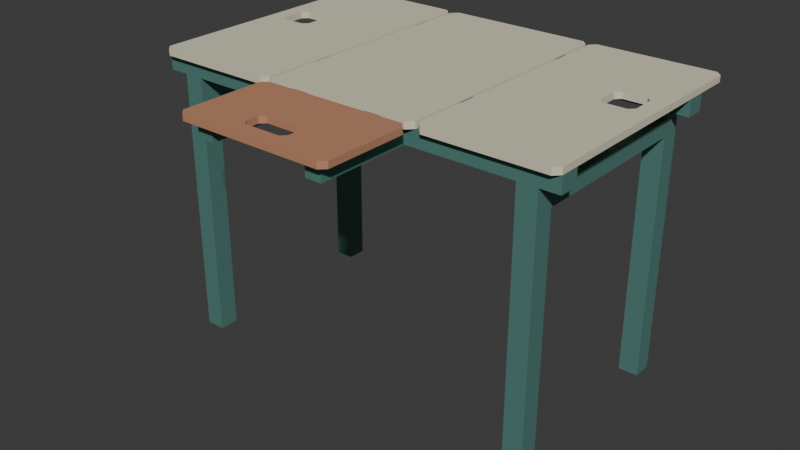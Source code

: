 # Source: source.blend  (saved by Blender 4.3.34; exported with 4.5.12 LTS)
import bpy
from mathutils import Matrix  # noqa: F401  (used for matrix-valued properties, if any)

bpy.ops.wm.read_factory_settings(use_empty=True)
scene = bpy.context.scene
scene.name = 'Scene'

# ---- collections
col_collection = bpy.data.collections.new('Collection'); scene.collection.children.link(col_collection)

# ---- materials (node trees are filled in below, after node groups)
mat_frame_mutedsage = bpy.data.materials.new('Frame_MutedSage')
mat_frame_mutedsage.diffuse_color = (0.1, 0.25, 0.22, 1.0)
mat_panels_warmivory = bpy.data.materials.new('Panels_WarmIvory')
mat_panels_warmivory.diffuse_color = (0.72, 0.68, 0.51, 1.0)
mat_webs_deepslate = bpy.data.materials.new('Webs_DeepSlate')
mat_webs_deepslate.diffuse_color = (0.035, 0.065, 0.07, 1.0)
mat_frontflap_clay = bpy.data.materials.new('FrontFlap_Clay')
mat_frontflap_clay.diffuse_color = (0.52, 0.245, 0.14, 1.0)

# ---- material node trees
mat_frame_mutedsage.use_nodes = True; mat_frame_mutedsage.node_tree.nodes.clear()
_N = mat_frame_mutedsage.node_tree.nodes; _L = mat_frame_mutedsage.node_tree.links
n0 = _N.new('ShaderNodeBsdfPrincipled'); n0.name = 'Principled BSDF'; n0.location = (10, 300)
n0.inputs[0].default_value = (0.1, 0.25, 0.22, 1.0)
n0.inputs[1].default_value = 0.22
n0.inputs[2].default_value = 0.62
n1 = _N.new('ShaderNodeOutputMaterial'); n1.name = 'Material Output'; n1.location = (300, 300)
_L.new(n0.outputs[0], n1.inputs[0])
n1.is_active_output = True
mat_panels_warmivory.use_nodes = True; mat_panels_warmivory.node_tree.nodes.clear()
_N = mat_panels_warmivory.node_tree.nodes; _L = mat_panels_warmivory.node_tree.links
n0 = _N.new('ShaderNodeBsdfPrincipled'); n0.name = 'Principled BSDF'; n0.location = (10, 300)
n0.inputs[0].default_value = (0.72, 0.68, 0.51, 1.0)
n0.inputs[2].default_value = 0.68
n1 = _N.new('ShaderNodeOutputMaterial'); n1.name = 'Material Output'; n1.location = (300, 300)
_L.new(n0.outputs[0], n1.inputs[0])
n1.is_active_output = True
mat_webs_deepslate.use_nodes = True; mat_webs_deepslate.node_tree.nodes.clear()
_N = mat_webs_deepslate.node_tree.nodes; _L = mat_webs_deepslate.node_tree.links
n0 = _N.new('ShaderNodeBsdfPrincipled'); n0.name = 'Principled BSDF'; n0.location = (10, 300)
n0.inputs[0].default_value = (0.035, 0.065, 0.07, 1.0)
n0.inputs[2].default_value = 0.7
n1 = _N.new('ShaderNodeOutputMaterial'); n1.name = 'Material Output'; n1.location = (300, 300)
_L.new(n0.outputs[0], n1.inputs[0])
n1.is_active_output = True
mat_frontflap_clay.use_nodes = True; mat_frontflap_clay.node_tree.nodes.clear()
_N = mat_frontflap_clay.node_tree.nodes; _L = mat_frontflap_clay.node_tree.links
n0 = _N.new('ShaderNodeBsdfPrincipled'); n0.name = 'Principled BSDF'; n0.location = (10, 300)
n0.inputs[0].default_value = (0.52, 0.245, 0.14, 1.0)
n0.inputs[2].default_value = 0.68
n1 = _N.new('ShaderNodeOutputMaterial'); n1.name = 'Material Output'; n1.location = (300, 300)
_L.new(n0.outputs[0], n1.inputs[0])
n1.is_active_output = True

# ---- world
world_world = bpy.data.worlds.new('World'); scene.world = world_world
world_world.use_nodes = True; world_world.node_tree.nodes.clear()
_N = world_world.node_tree.nodes; _L = world_world.node_tree.links
n0 = _N.new('ShaderNodeOutputWorld'); n0.name = 'World Output'; n0.location = (300, 300)
n1 = _N.new('ShaderNodeBackground'); n1.name = 'Background'; n1.location = (10, 300)
n1.inputs[0].default_value = (0.05088, 0.05088, 0.05088, 1.0)
_L.new(n1.outputs[0], n0.inputs[0])
n0.is_active_output = True
world_world.color = (0.05088, 0.05088, 0.05088)
world_world.sun_shadow_jitter_overblur = 0.0

# ---- meshes
me_centralfoldingboard = bpy.data.meshes.new('CentralFoldingBoard')
me_centralfoldingboard.from_pydata([(-0.24, -0.232, 0.87), (-0.222, -0.25, 0.87), (0.222, -0.25, 0.87), (0.24, -0.232, 0.87), (0.24, 0.532, 0.87), (0.222, 0.55, 0.87), (-0.222, 0.55, 0.87), (-0.24, 0.532, 0.87), (-0.24, -0.232, 0.89), (-0.222, -0.25, 0.89), (0.222, -0.25, 0.89), (0.24, -0.232, 0.89), (0.24, 0.532, 0.89), (0.222, 0.55, 0.89), (-0.222, 0.55, 0.89), (-0.24, 0.532, 0.89)], [], [(2, 1, 0), (3, 2, 0), (4, 3, 0), (5, 4, 0), (6, 5, 0), (0, 7, 6), (8, 9, 10), (8, 10, 11), (8, 11, 12), (8, 12, 13), (8, 13, 14), (14, 15, 8), (1, 2, 10), (1, 10, 9), (2, 3, 11), (2, 11, 10), (3, 4, 12), (3, 12, 11), (4, 5, 13), (4, 13, 12), (5, 6, 14), (5, 14, 13), (6, 7, 15), (6, 15, 14), (7, 0, 8), (7, 8, 15), (0, 1, 9), (0, 9, 8)])
me_centralfoldingboard.polygons.foreach_set('material_index', [1, 1, 1, 1, 1, 1, 1, 1, 1, 1, 1, 1, 1, 1, 1, 1, 1, 1, 1, 1, 1, 1, 1, 1, 1, 1, 1, 1])
me_centralfoldingboard.materials.append(mat_frame_mutedsage)
me_centralfoldingboard.materials.append(mat_panels_warmivory)
me_centralfoldingboard.materials.append(mat_webs_deepslate)
me_centralfoldingboard.materials.append(mat_frontflap_clay)
me_centralfoldingboard.update()
me_leftslottedfoldingwing = bpy.data.meshes.new('LeftSlottedFoldingWing')
me_leftslottedfoldingwing.from_pydata([(-0.632, -0.25, 0.87), (-0.268, -0.25, 0.87), (-0.268, -0.25, 0.89), (-0.632, -0.25, 0.89), (-0.25, -0.232, 0.87), (-0.25, -0.232, 0.89), (-0.25, 0.532, 0.87), (-0.25, 0.532, 0.89), (-0.268, 0.55, 0.87), (-0.268, 0.55, 0.89), (-0.632, 0.55, 0.87), (-0.632, 0.55, 0.89), (-0.65, 0.532, 0.87), (-0.65, 0.532, 0.89), (-0.65, -0.232, 0.87), (-0.65, -0.232, 0.89), (-0.515, 0.16, 0.89), (-0.585, 0.16, 0.89), (-0.5, 0.175, 0.89), (-0.5, 0.245, 0.89), (-0.515, 0.26, 0.89), (-0.585, 0.26, 0.89), (-0.6, 0.245, 0.89), (-0.6, 0.175, 0.89), (-0.515, 0.16, 0.87), (-0.585, 0.16, 0.87), (-0.5, 0.175, 0.87), (-0.5, 0.245, 0.87), (-0.515, 0.26, 0.87), (-0.585, 0.26, 0.87), (-0.6, 0.245, 0.87), (-0.6, 0.175, 0.87)], [], [(0, 1, 2), (0, 2, 3), (1, 4, 5), (1, 5, 2), (4, 6, 7), (4, 7, 5), (6, 8, 9), (6, 9, 7), (8, 10, 11), (8, 11, 9), (10, 12, 13), (10, 13, 11), (12, 14, 15), (12, 15, 13), (14, 0, 3), (14, 3, 15), (3, 2, 16), (3, 16, 17), (2, 5, 18), (2, 18, 16), (5, 7, 19), (5, 19, 18), (7, 9, 20), (7, 20, 19), (9, 11, 21), (9, 21, 20), (11, 13, 22), (11, 22, 21), (13, 15, 23), (13, 23, 22), (15, 3, 17), (15, 17, 23), (17, 16, 24), (17, 24, 25), (16, 18, 26), (16, 26, 24), (18, 19, 27), (18, 27, 26), (19, 20, 28), (19, 28, 27), (20, 21, 29), (20, 29, 28), (21, 22, 30), (21, 30, 29), (22, 23, 31), (22, 31, 30), (23, 17, 25), (23, 25, 31), (25, 24, 1), (25, 1, 0), (24, 26, 4), (24, 4, 1), (26, 27, 6), (26, 6, 4), (27, 28, 8), (27, 8, 6), (28, 29, 10), (28, 10, 8), (29, 30, 12), (29, 12, 10), (30, 31, 14), (30, 14, 12), (31, 25, 0), (31, 0, 14)])
me_leftslottedfoldingwing.polygons.foreach_set('material_index', [1, 1, 1, 1, 1, 1, 1, 1, 1, 1, 1, 1, 1, 1, 1, 1, 1, 1, 1, 1, 1, 1, 1, 1, 1, 1, 1, 1, 1, 1, 1, 1, 1, 1, 1, 1, 1, 1, 1, 1, 1, 1, 1, 1, 1, 1, 1, 1, 1, 1, 1, 1, 1, 1, 1, 1, 1, 1, 1, 1, 1, 1, 1, 1])
me_leftslottedfoldingwing.materials.append(mat_frame_mutedsage)
me_leftslottedfoldingwing.materials.append(mat_panels_warmivory)
me_leftslottedfoldingwing.materials.append(mat_webs_deepslate)
me_leftslottedfoldingwing.materials.append(mat_frontflap_clay)
me_leftslottedfoldingwing.update()
me_rightslottedfoldingwing = bpy.data.meshes.new('RightSlottedFoldingWing')
me_rightslottedfoldingwing.from_pydata([(0.268, -0.25, 0.87), (0.632, -0.25, 0.87), (0.632, -0.25, 0.89), (0.268, -0.25, 0.89), (0.65, -0.232, 0.87), (0.65, -0.232, 0.89), (0.65, 0.532, 0.87), (0.65, 0.532, 0.89), (0.632, 0.55, 0.87), (0.632, 0.55, 0.89), (0.268, 0.55, 0.87), (0.268, 0.55, 0.89), (0.25, 0.532, 0.87), (0.25, 0.532, 0.89), (0.25, -0.232, 0.87), (0.25, -0.232, 0.89), (0.585, 0.16, 0.89), (0.515, 0.16, 0.89), (0.6, 0.175, 0.89), (0.6, 0.245, 0.89), (0.585, 0.26, 0.89), (0.515, 0.26, 0.89), (0.5, 0.245, 0.89), (0.5, 0.175, 0.89), (0.585, 0.16, 0.87), (0.515, 0.16, 0.87), (0.6, 0.175, 0.87), (0.6, 0.245, 0.87), (0.585, 0.26, 0.87), (0.515, 0.26, 0.87), (0.5, 0.245, 0.87), (0.5, 0.175, 0.87)], [], [(0, 1, 2), (0, 2, 3), (1, 4, 5), (1, 5, 2), (4, 6, 7), (4, 7, 5), (6, 8, 9), (6, 9, 7), (8, 10, 11), (8, 11, 9), (10, 12, 13), (10, 13, 11), (12, 14, 15), (12, 15, 13), (14, 0, 3), (14, 3, 15), (3, 2, 16), (3, 16, 17), (2, 5, 18), (2, 18, 16), (5, 7, 19), (5, 19, 18), (7, 9, 20), (7, 20, 19), (9, 11, 21), (9, 21, 20), (11, 13, 22), (11, 22, 21), (13, 15, 23), (13, 23, 22), (15, 3, 17), (15, 17, 23), (17, 16, 24), (17, 24, 25), (16, 18, 26), (16, 26, 24), (18, 19, 27), (18, 27, 26), (19, 20, 28), (19, 28, 27), (20, 21, 29), (20, 29, 28), (21, 22, 30), (21, 30, 29), (22, 23, 31), (22, 31, 30), (23, 17, 25), (23, 25, 31), (25, 24, 1), (25, 1, 0), (24, 26, 4), (24, 4, 1), (26, 27, 6), (26, 6, 4), (27, 28, 8), (27, 8, 6), (28, 29, 10), (28, 10, 8), (29, 30, 12), (29, 12, 10), (30, 31, 14), (30, 14, 12), (31, 25, 0), (31, 0, 14)])
me_rightslottedfoldingwing.polygons.foreach_set('material_index', [1, 1, 1, 1, 1, 1, 1, 1, 1, 1, 1, 1, 1, 1, 1, 1, 1, 1, 1, 1, 1, 1, 1, 1, 1, 1, 1, 1, 1, 1, 1, 1, 1, 1, 1, 1, 1, 1, 1, 1, 1, 1, 1, 1, 1, 1, 1, 1, 1, 1, 1, 1, 1, 1, 1, 1, 1, 1, 1, 1, 1, 1, 1, 1])
me_rightslottedfoldingwing.materials.append(mat_frame_mutedsage)
me_rightslottedfoldingwing.materials.append(mat_panels_warmivory)
me_rightslottedfoldingwing.materials.append(mat_webs_deepslate)
me_rightslottedfoldingwing.materials.append(mat_frontflap_clay)
me_rightslottedfoldingwing.update()
me_frontslottedfoldingflap = bpy.data.meshes.new('FrontSlottedFoldingFlap')
me_frontslottedfoldingflap.from_pydata([(-0.222, -0.55, 0.87), (0.222, -0.55, 0.87), (0.222, -0.55, 0.89), (-0.222, -0.55, 0.89), (0.24, -0.532, 0.87), (0.24, -0.532, 0.89), (0.24, -0.278, 0.87), (0.24, -0.278, 0.89), (0.222, -0.26, 0.87), (0.222, -0.26, 0.89), (-0.222, -0.26, 0.87), (-0.222, -0.26, 0.89), (-0.24, -0.278, 0.87), (-0.24, -0.278, 0.89), (-0.24, -0.532, 0.87), (-0.24, -0.532, 0.89), (0.055, -0.5, 0.89), (-0.055, -0.5, 0.89), (0.07, -0.485, 0.89), (0.07, -0.445, 0.89), (0.055, -0.43, 0.89), (-0.055, -0.43, 0.89), (-0.07, -0.445, 0.89), (-0.07, -0.485, 0.89), (0.055, -0.5, 0.87), (-0.055, -0.5, 0.87), (0.07, -0.485, 0.87), (0.07, -0.445, 0.87), (0.055, -0.43, 0.87), (-0.055, -0.43, 0.87), (-0.07, -0.445, 0.87), (-0.07, -0.485, 0.87)], [], [(0, 1, 2), (0, 2, 3), (1, 4, 5), (1, 5, 2), (4, 6, 7), (4, 7, 5), (6, 8, 9), (6, 9, 7), (8, 10, 11), (8, 11, 9), (10, 12, 13), (10, 13, 11), (12, 14, 15), (12, 15, 13), (14, 0, 3), (14, 3, 15), (3, 2, 16), (3, 16, 17), (2, 5, 18), (2, 18, 16), (5, 7, 19), (5, 19, 18), (7, 9, 20), (7, 20, 19), (9, 11, 21), (9, 21, 20), (11, 13, 22), (11, 22, 21), (13, 15, 23), (13, 23, 22), (15, 3, 17), (15, 17, 23), (17, 16, 24), (17, 24, 25), (16, 18, 26), (16, 26, 24), (18, 19, 27), (18, 27, 26), (19, 20, 28), (19, 28, 27), (20, 21, 29), (20, 29, 28), (21, 22, 30), (21, 30, 29), (22, 23, 31), (22, 31, 30), (23, 17, 25), (23, 25, 31), (25, 24, 1), (25, 1, 0), (24, 26, 4), (24, 4, 1), (26, 27, 6), (26, 6, 4), (27, 28, 8), (27, 8, 6), (28, 29, 10), (28, 10, 8), (29, 30, 12), (29, 12, 10), (30, 31, 14), (30, 14, 12), (31, 25, 0), (31, 0, 14)])
me_frontslottedfoldingflap.polygons.foreach_set('material_index', [3, 3, 3, 3, 3, 3, 3, 3, 3, 3, 3, 3, 3, 3, 3, 3, 3, 3, 3, 3, 3, 3, 3, 3, 3, 3, 3, 3, 3, 3, 3, 3, 3, 3, 3, 3, 3, 3, 3, 3, 3, 3, 3, 3, 3, 3, 3, 3, 3, 3, 3, 3, 3, 3, 3, 3, 3, 3, 3, 3, 3, 3, 3, 3])
me_frontslottedfoldingflap.materials.append(mat_frame_mutedsage)
me_frontslottedfoldingflap.materials.append(mat_panels_warmivory)
me_frontslottedfoldingflap.materials.append(mat_webs_deepslate)
me_frontslottedfoldingflap.materials.append(mat_frontflap_clay)
me_frontslottedfoldingflap.update()
me_fronttransversebearingbeam = bpy.data.meshes.new('FrontTransverseBearingBeam')
me_fronttransversebearingbeam.from_pydata([(-0.65, -0.23, 0.82), (-0.65, -0.17, 0.82), (0.65, -0.17, 0.82), (0.65, -0.23, 0.82), (-0.65, -0.23, 0.87), (0.65, -0.23, 0.87), (0.65, -0.17, 0.87), (-0.65, -0.17, 0.87)], [], [(0, 1, 2), (0, 2, 3), (4, 5, 6), (4, 6, 7), (0, 3, 5), (0, 5, 4), (1, 7, 6), (1, 6, 2), (0, 4, 7), (0, 7, 1), (3, 2, 6), (3, 6, 5)])
me_fronttransversebearingbeam.materials.append(mat_frame_mutedsage)
me_fronttransversebearingbeam.materials.append(mat_panels_warmivory)
me_fronttransversebearingbeam.materials.append(mat_webs_deepslate)
me_fronttransversebearingbeam.materials.append(mat_frontflap_clay)
me_fronttransversebearingbeam.update()
me_leftfrontgroundedleg = bpy.data.meshes.new('LeftFrontGroundedLeg')
me_leftfrontgroundedleg.from_pydata([(-0.59, -0.23, 0.0), (-0.59, -0.17, 0.0), (-0.53, -0.17, 0.0), (-0.53, -0.23, 0.0), (-0.59, -0.23, 0.82), (-0.53, -0.23, 0.82), (-0.53, -0.17, 0.82), (-0.59, -0.17, 0.82)], [], [(0, 1, 2), (0, 2, 3), (4, 5, 6), (4, 6, 7), (0, 3, 5), (0, 5, 4), (1, 7, 6), (1, 6, 2), (0, 4, 7), (0, 7, 1), (3, 2, 6), (3, 6, 5)])
me_leftfrontgroundedleg.materials.append(mat_frame_mutedsage)
me_leftfrontgroundedleg.materials.append(mat_panels_warmivory)
me_leftfrontgroundedleg.materials.append(mat_webs_deepslate)
me_leftfrontgroundedleg.materials.append(mat_frontflap_clay)
me_leftfrontgroundedleg.update()
me_rightfrontgroundedleg = bpy.data.meshes.new('RightFrontGroundedLeg')
me_rightfrontgroundedleg.from_pydata([(0.53, -0.23, 0.0), (0.53, -0.17, 0.0), (0.59, -0.17, 0.0), (0.59, -0.23, 0.0), (0.53, -0.23, 0.82), (0.59, -0.23, 0.82), (0.59, -0.17, 0.82), (0.53, -0.17, 0.82)], [], [(0, 1, 2), (0, 2, 3), (4, 5, 6), (4, 6, 7), (0, 3, 5), (0, 5, 4), (1, 7, 6), (1, 6, 2), (0, 4, 7), (0, 7, 1), (3, 2, 6), (3, 6, 5)])
me_rightfrontgroundedleg.materials.append(mat_frame_mutedsage)
me_rightfrontgroundedleg.materials.append(mat_panels_warmivory)
me_rightfrontgroundedleg.materials.append(mat_webs_deepslate)
me_rightfrontgroundedleg.materials.append(mat_frontflap_clay)
me_rightfrontgroundedleg.update()
me_reartransversebearingbeam = bpy.data.meshes.new('RearTransverseBearingBeam')
me_reartransversebearingbeam.from_pydata([(-0.65, 0.37, 0.82), (-0.65, 0.43, 0.82), (0.65, 0.43, 0.82), (0.65, 0.37, 0.82), (-0.65, 0.37, 0.87), (0.65, 0.37, 0.87), (0.65, 0.43, 0.87), (-0.65, 0.43, 0.87)], [], [(0, 1, 2), (0, 2, 3), (4, 5, 6), (4, 6, 7), (0, 3, 5), (0, 5, 4), (1, 7, 6), (1, 6, 2), (0, 4, 7), (0, 7, 1), (3, 2, 6), (3, 6, 5)])
me_reartransversebearingbeam.materials.append(mat_frame_mutedsage)
me_reartransversebearingbeam.materials.append(mat_panels_warmivory)
me_reartransversebearingbeam.materials.append(mat_webs_deepslate)
me_reartransversebearingbeam.materials.append(mat_frontflap_clay)
me_reartransversebearingbeam.update()
me_leftreargroundedleg = bpy.data.meshes.new('LeftRearGroundedLeg')
me_leftreargroundedleg.from_pydata([(-0.59, 0.37, 0.0), (-0.59, 0.43, 0.0), (-0.53, 0.43, 0.0), (-0.53, 0.37, 0.0), (-0.59, 0.37, 0.82), (-0.53, 0.37, 0.82), (-0.53, 0.43, 0.82), (-0.59, 0.43, 0.82)], [], [(0, 1, 2), (0, 2, 3), (4, 5, 6), (4, 6, 7), (0, 3, 5), (0, 5, 4), (1, 7, 6), (1, 6, 2), (0, 4, 7), (0, 7, 1), (3, 2, 6), (3, 6, 5)])
me_leftreargroundedleg.materials.append(mat_frame_mutedsage)
me_leftreargroundedleg.materials.append(mat_panels_warmivory)
me_leftreargroundedleg.materials.append(mat_webs_deepslate)
me_leftreargroundedleg.materials.append(mat_frontflap_clay)
me_leftreargroundedleg.update()
me_rightreargroundedleg = bpy.data.meshes.new('RightRearGroundedLeg')
me_rightreargroundedleg.from_pydata([(0.53, 0.37, 0.0), (0.53, 0.43, 0.0), (0.59, 0.43, 0.0), (0.59, 0.37, 0.0), (0.53, 0.37, 0.82), (0.59, 0.37, 0.82), (0.59, 0.43, 0.82), (0.53, 0.43, 0.82)], [], [(0, 1, 2), (0, 2, 3), (4, 5, 6), (4, 6, 7), (0, 3, 5), (0, 5, 4), (1, 7, 6), (1, 6, 2), (0, 4, 7), (0, 7, 1), (3, 2, 6), (3, 6, 5)])
me_rightreargroundedleg.materials.append(mat_frame_mutedsage)
me_rightreargroundedleg.materials.append(mat_panels_warmivory)
me_rightreargroundedleg.materials.append(mat_webs_deepslate)
me_rightreargroundedleg.materials.append(mat_frontflap_clay)
me_rightreargroundedleg.update()
me_leftopenframesiderail = bpy.data.meshes.new('LeftOpenFrameSideRail')
me_leftopenframesiderail.from_pydata([(-0.59, -0.17, 0.75), (-0.59, 0.37, 0.75), (-0.53, 0.37, 0.75), (-0.53, -0.17, 0.75), (-0.59, -0.17, 0.8), (-0.53, -0.17, 0.8), (-0.53, 0.37, 0.8), (-0.59, 0.37, 0.8)], [], [(0, 1, 2), (0, 2, 3), (4, 5, 6), (4, 6, 7), (0, 3, 5), (0, 5, 4), (1, 7, 6), (1, 6, 2), (0, 4, 7), (0, 7, 1), (3, 2, 6), (3, 6, 5)])
me_leftopenframesiderail.materials.append(mat_frame_mutedsage)
me_leftopenframesiderail.materials.append(mat_panels_warmivory)
me_leftopenframesiderail.materials.append(mat_webs_deepslate)
me_leftopenframesiderail.materials.append(mat_frontflap_clay)
me_leftopenframesiderail.update()
me_rightopenframesiderail = bpy.data.meshes.new('RightOpenFrameSideRail')
me_rightopenframesiderail.from_pydata([(0.53, -0.17, 0.75), (0.53, 0.37, 0.75), (0.59, 0.37, 0.75), (0.59, -0.17, 0.75), (0.53, -0.17, 0.8), (0.59, -0.17, 0.8), (0.59, 0.37, 0.8), (0.53, 0.37, 0.8)], [], [(0, 1, 2), (0, 2, 3), (4, 5, 6), (4, 6, 7), (0, 3, 5), (0, 5, 4), (1, 7, 6), (1, 6, 2), (0, 4, 7), (0, 7, 1), (3, 2, 6), (3, 6, 5)])
me_rightopenframesiderail.materials.append(mat_frame_mutedsage)
me_rightopenframesiderail.materials.append(mat_panels_warmivory)
me_rightopenframesiderail.materials.append(mat_webs_deepslate)
me_rightopenframesiderail.materials.append(mat_frontflap_clay)
me_rightopenframesiderail.update()
me_leftforwardflapbearingprong = bpy.data.meshes.new('LeftForwardFlapBearingProng')
me_leftforwardflapbearingprong.from_pydata([(-0.205, -0.52, 0.82), (-0.205, -0.23, 0.82), (-0.155, -0.23, 0.82), (-0.155, -0.52, 0.82), (-0.205, -0.52, 0.87), (-0.155, -0.52, 0.87), (-0.155, -0.23, 0.87), (-0.205, -0.23, 0.87)], [], [(0, 1, 2), (0, 2, 3), (4, 5, 6), (4, 6, 7), (0, 3, 5), (0, 5, 4), (1, 7, 6), (1, 6, 2), (0, 4, 7), (0, 7, 1), (3, 2, 6), (3, 6, 5)])
me_leftforwardflapbearingprong.materials.append(mat_frame_mutedsage)
me_leftforwardflapbearingprong.materials.append(mat_panels_warmivory)
me_leftforwardflapbearingprong.materials.append(mat_webs_deepslate)
me_leftforwardflapbearingprong.materials.append(mat_frontflap_clay)
me_leftforwardflapbearingprong.update()
me_rightforwardflapbearingprong = bpy.data.meshes.new('RightForwardFlapBearingProng')
me_rightforwardflapbearingprong.from_pydata([(0.155, -0.52, 0.82), (0.155, -0.23, 0.82), (0.205, -0.23, 0.82), (0.205, -0.52, 0.82), (0.155, -0.52, 0.87), (0.205, -0.52, 0.87), (0.205, -0.23, 0.87), (0.155, -0.23, 0.87)], [], [(0, 1, 2), (0, 2, 3), (4, 5, 6), (4, 6, 7), (0, 3, 5), (0, 5, 4), (1, 7, 6), (1, 6, 2), (0, 4, 7), (0, 7, 1), (3, 2, 6), (3, 6, 5)])
me_rightforwardflapbearingprong.materials.append(mat_frame_mutedsage)
me_rightforwardflapbearingprong.materials.append(mat_panels_warmivory)
me_rightforwardflapbearingprong.materials.append(mat_webs_deepslate)
me_rightforwardflapbearingprong.materials.append(mat_frontflap_clay)
me_rightforwardflapbearingprong.update()
me_leftfixedconnectorweb1 = bpy.data.meshes.new('LeftFixedConnectorWeb1')
me_leftfixedconnectorweb1.from_pydata([(-0.25, -0.055, 0.874), (-0.25, -0.005, 0.874), (-0.24, -0.005, 0.874), (-0.24, -0.055, 0.874), (-0.25, -0.055, 0.886), (-0.24, -0.055, 0.886), (-0.24, -0.005, 0.886), (-0.25, -0.005, 0.886)], [], [(0, 1, 2), (0, 2, 3), (4, 5, 6), (4, 6, 7), (0, 3, 5), (0, 5, 4), (1, 7, 6), (1, 6, 2), (0, 4, 7), (0, 7, 1), (3, 2, 6), (3, 6, 5)])
me_leftfixedconnectorweb1.polygons.foreach_set('material_index', [2, 2, 2, 2, 2, 2, 2, 2, 2, 2, 2, 2])
me_leftfixedconnectorweb1.materials.append(mat_frame_mutedsage)
me_leftfixedconnectorweb1.materials.append(mat_panels_warmivory)
me_leftfixedconnectorweb1.materials.append(mat_webs_deepslate)
me_leftfixedconnectorweb1.materials.append(mat_frontflap_clay)
me_leftfixedconnectorweb1.update()
me_leftfixedconnectorweb2 = bpy.data.meshes.new('LeftFixedConnectorWeb2')
me_leftfixedconnectorweb2.from_pydata([(-0.25, 0.375, 0.874), (-0.25, 0.425, 0.874), (-0.24, 0.425, 0.874), (-0.24, 0.375, 0.874), (-0.25, 0.375, 0.886), (-0.24, 0.375, 0.886), (-0.24, 0.425, 0.886), (-0.25, 0.425, 0.886)], [], [(0, 1, 2), (0, 2, 3), (4, 5, 6), (4, 6, 7), (0, 3, 5), (0, 5, 4), (1, 7, 6), (1, 6, 2), (0, 4, 7), (0, 7, 1), (3, 2, 6), (3, 6, 5)])
me_leftfixedconnectorweb2.polygons.foreach_set('material_index', [2, 2, 2, 2, 2, 2, 2, 2, 2, 2, 2, 2])
me_leftfixedconnectorweb2.materials.append(mat_frame_mutedsage)
me_leftfixedconnectorweb2.materials.append(mat_panels_warmivory)
me_leftfixedconnectorweb2.materials.append(mat_webs_deepslate)
me_leftfixedconnectorweb2.materials.append(mat_frontflap_clay)
me_leftfixedconnectorweb2.update()
me_rightfixedconnectorweb1 = bpy.data.meshes.new('RightFixedConnectorWeb1')
me_rightfixedconnectorweb1.from_pydata([(0.24, -0.055, 0.874), (0.24, -0.005, 0.874), (0.25, -0.005, 0.874), (0.25, -0.055, 0.874), (0.24, -0.055, 0.886), (0.25, -0.055, 0.886), (0.25, -0.005, 0.886), (0.24, -0.005, 0.886)], [], [(0, 1, 2), (0, 2, 3), (4, 5, 6), (4, 6, 7), (0, 3, 5), (0, 5, 4), (1, 7, 6), (1, 6, 2), (0, 4, 7), (0, 7, 1), (3, 2, 6), (3, 6, 5)])
me_rightfixedconnectorweb1.polygons.foreach_set('material_index', [2, 2, 2, 2, 2, 2, 2, 2, 2, 2, 2, 2])
me_rightfixedconnectorweb1.materials.append(mat_frame_mutedsage)
me_rightfixedconnectorweb1.materials.append(mat_panels_warmivory)
me_rightfixedconnectorweb1.materials.append(mat_webs_deepslate)
me_rightfixedconnectorweb1.materials.append(mat_frontflap_clay)
me_rightfixedconnectorweb1.update()
me_rightfixedconnectorweb2 = bpy.data.meshes.new('RightFixedConnectorWeb2')
me_rightfixedconnectorweb2.from_pydata([(0.24, 0.375, 0.874), (0.24, 0.425, 0.874), (0.25, 0.425, 0.874), (0.25, 0.375, 0.874), (0.24, 0.375, 0.886), (0.25, 0.375, 0.886), (0.25, 0.425, 0.886), (0.24, 0.425, 0.886)], [], [(0, 1, 2), (0, 2, 3), (4, 5, 6), (4, 6, 7), (0, 3, 5), (0, 5, 4), (1, 7, 6), (1, 6, 2), (0, 4, 7), (0, 7, 1), (3, 2, 6), (3, 6, 5)])
me_rightfixedconnectorweb2.polygons.foreach_set('material_index', [2, 2, 2, 2, 2, 2, 2, 2, 2, 2, 2, 2])
me_rightfixedconnectorweb2.materials.append(mat_frame_mutedsage)
me_rightfixedconnectorweb2.materials.append(mat_panels_warmivory)
me_rightfixedconnectorweb2.materials.append(mat_webs_deepslate)
me_rightfixedconnectorweb2.materials.append(mat_frontflap_clay)
me_rightfixedconnectorweb2.update()
me_frontfixedconnectorweb1 = bpy.data.meshes.new('FrontFixedConnectorWeb1')
me_frontfixedconnectorweb1.from_pydata([(-0.145, -0.26, 0.874), (-0.145, -0.25, 0.874), (-0.095, -0.25, 0.874), (-0.095, -0.26, 0.874), (-0.145, -0.26, 0.886), (-0.095, -0.26, 0.886), (-0.095, -0.25, 0.886), (-0.145, -0.25, 0.886)], [], [(0, 1, 2), (0, 2, 3), (4, 5, 6), (4, 6, 7), (0, 3, 5), (0, 5, 4), (1, 7, 6), (1, 6, 2), (0, 4, 7), (0, 7, 1), (3, 2, 6), (3, 6, 5)])
me_frontfixedconnectorweb1.polygons.foreach_set('material_index', [2, 2, 2, 2, 2, 2, 2, 2, 2, 2, 2, 2])
me_frontfixedconnectorweb1.materials.append(mat_frame_mutedsage)
me_frontfixedconnectorweb1.materials.append(mat_panels_warmivory)
me_frontfixedconnectorweb1.materials.append(mat_webs_deepslate)
me_frontfixedconnectorweb1.materials.append(mat_frontflap_clay)
me_frontfixedconnectorweb1.update()
me_frontfixedconnectorweb2 = bpy.data.meshes.new('FrontFixedConnectorWeb2')
me_frontfixedconnectorweb2.from_pydata([(0.095, -0.26, 0.874), (0.095, -0.25, 0.874), (0.145, -0.25, 0.874), (0.145, -0.26, 0.874), (0.095, -0.26, 0.886), (0.145, -0.26, 0.886), (0.145, -0.25, 0.886), (0.095, -0.25, 0.886)], [], [(0, 1, 2), (0, 2, 3), (4, 5, 6), (4, 6, 7), (0, 3, 5), (0, 5, 4), (1, 7, 6), (1, 6, 2), (0, 4, 7), (0, 7, 1), (3, 2, 6), (3, 6, 5)])
me_frontfixedconnectorweb2.polygons.foreach_set('material_index', [2, 2, 2, 2, 2, 2, 2, 2, 2, 2, 2, 2])
me_frontfixedconnectorweb2.materials.append(mat_frame_mutedsage)
me_frontfixedconnectorweb2.materials.append(mat_panels_warmivory)
me_frontfixedconnectorweb2.materials.append(mat_webs_deepslate)
me_frontfixedconnectorweb2.materials.append(mat_frontflap_clay)
me_frontfixedconnectorweb2.update()

# ---- objects
ob_onefixedfourpanelfoldingtable = bpy.data.objects.new('OneFixedFourPanelFoldingTable', None)
ob_centralfoldingboard = bpy.data.objects.new('CentralFoldingBoard', me_centralfoldingboard)
ob_leftslottedfoldingwing = bpy.data.objects.new('LeftSlottedFoldingWing', me_leftslottedfoldingwing)
ob_rightslottedfoldingwing = bpy.data.objects.new('RightSlottedFoldingWing', me_rightslottedfoldingwing)
ob_frontslottedfoldingflap = bpy.data.objects.new('FrontSlottedFoldingFlap', me_frontslottedfoldingflap)
ob_fronttransversebearingbeam = bpy.data.objects.new('FrontTransverseBearingBeam', me_fronttransversebearingbeam)
ob_leftfrontgroundedleg = bpy.data.objects.new('LeftFrontGroundedLeg', me_leftfrontgroundedleg)
ob_rightfrontgroundedleg = bpy.data.objects.new('RightFrontGroundedLeg', me_rightfrontgroundedleg)
ob_reartransversebearingbeam = bpy.data.objects.new('RearTransverseBearingBeam', me_reartransversebearingbeam)
ob_leftreargroundedleg = bpy.data.objects.new('LeftRearGroundedLeg', me_leftreargroundedleg)
ob_rightreargroundedleg = bpy.data.objects.new('RightRearGroundedLeg', me_rightreargroundedleg)
ob_leftopenframesiderail = bpy.data.objects.new('LeftOpenFrameSideRail', me_leftopenframesiderail)
ob_rightopenframesiderail = bpy.data.objects.new('RightOpenFrameSideRail', me_rightopenframesiderail)
ob_leftforwardflapbearingprong = bpy.data.objects.new('LeftForwardFlapBearingProng', me_leftforwardflapbearingprong)
ob_rightforwardflapbearingprong = bpy.data.objects.new('RightForwardFlapBearingProng', me_rightforwardflapbearingprong)
ob_leftfixedconnectorweb1 = bpy.data.objects.new('LeftFixedConnectorWeb1', me_leftfixedconnectorweb1)
ob_leftfixedconnectorweb2 = bpy.data.objects.new('LeftFixedConnectorWeb2', me_leftfixedconnectorweb2)
ob_rightfixedconnectorweb1 = bpy.data.objects.new('RightFixedConnectorWeb1', me_rightfixedconnectorweb1)
ob_rightfixedconnectorweb2 = bpy.data.objects.new('RightFixedConnectorWeb2', me_rightfixedconnectorweb2)
ob_frontfixedconnectorweb1 = bpy.data.objects.new('FrontFixedConnectorWeb1', me_frontfixedconnectorweb1)
ob_frontfixedconnectorweb2 = bpy.data.objects.new('FrontFixedConnectorWeb2', me_frontfixedconnectorweb2)

# ---- transforms, parenting, visibility, modifiers, constraints
ob_onefixedfourpanelfoldingtable.location = (0.0, 0.0, 0.0)
ob_centralfoldingboard.parent = ob_onefixedfourpanelfoldingtable
ob_centralfoldingboard.location = (0.0, 0.0, 0.0)
ob_leftslottedfoldingwing.parent = ob_onefixedfourpanelfoldingtable
ob_leftslottedfoldingwing.location = (0.0, 0.0, 0.0)
ob_rightslottedfoldingwing.parent = ob_onefixedfourpanelfoldingtable
ob_rightslottedfoldingwing.location = (0.0, 0.0, 0.0)
ob_frontslottedfoldingflap.parent = ob_onefixedfourpanelfoldingtable
ob_frontslottedfoldingflap.location = (0.0, 0.0, 0.0)
ob_fronttransversebearingbeam.parent = ob_onefixedfourpanelfoldingtable
ob_fronttransversebearingbeam.location = (0.0, 0.0, 0.0)
ob_leftfrontgroundedleg.parent = ob_onefixedfourpanelfoldingtable
ob_leftfrontgroundedleg.location = (0.0, 0.0, 0.0)
ob_rightfrontgroundedleg.parent = ob_onefixedfourpanelfoldingtable
ob_rightfrontgroundedleg.location = (0.0, 0.0, 0.0)
ob_reartransversebearingbeam.parent = ob_onefixedfourpanelfoldingtable
ob_reartransversebearingbeam.location = (0.0, 0.0, 0.0)
ob_leftreargroundedleg.parent = ob_onefixedfourpanelfoldingtable
ob_leftreargroundedleg.location = (0.0, 0.0, 0.0)
ob_rightreargroundedleg.parent = ob_onefixedfourpanelfoldingtable
ob_rightreargroundedleg.location = (0.0, 0.0, 0.0)
ob_leftopenframesiderail.parent = ob_onefixedfourpanelfoldingtable
ob_leftopenframesiderail.location = (0.0, 0.0, 0.0)
ob_rightopenframesiderail.parent = ob_onefixedfourpanelfoldingtable
ob_rightopenframesiderail.location = (0.0, 0.0, 0.0)
ob_leftforwardflapbearingprong.parent = ob_onefixedfourpanelfoldingtable
ob_leftforwardflapbearingprong.location = (0.0, 0.0, 0.0)
ob_rightforwardflapbearingprong.parent = ob_onefixedfourpanelfoldingtable
ob_rightforwardflapbearingprong.location = (0.0, 0.0, 0.0)
ob_leftfixedconnectorweb1.parent = ob_onefixedfourpanelfoldingtable
ob_leftfixedconnectorweb1.location = (0.0, 0.0, 0.0)
ob_leftfixedconnectorweb2.parent = ob_onefixedfourpanelfoldingtable
ob_leftfixedconnectorweb2.location = (0.0, 0.0, 0.0)
ob_rightfixedconnectorweb1.parent = ob_onefixedfourpanelfoldingtable
ob_rightfixedconnectorweb1.location = (0.0, 0.0, 0.0)
ob_rightfixedconnectorweb2.parent = ob_onefixedfourpanelfoldingtable
ob_rightfixedconnectorweb2.location = (0.0, 0.0, 0.0)
ob_frontfixedconnectorweb1.parent = ob_onefixedfourpanelfoldingtable
ob_frontfixedconnectorweb1.location = (0.0, 0.0, 0.0)
ob_frontfixedconnectorweb2.parent = ob_onefixedfourpanelfoldingtable
ob_frontfixedconnectorweb2.location = (0.0, 0.0, 0.0)

# ---- collection membership
scene.collection.objects.link(ob_onefixedfourpanelfoldingtable)
scene.collection.objects.link(ob_centralfoldingboard)
scene.collection.objects.link(ob_leftslottedfoldingwing)
scene.collection.objects.link(ob_rightslottedfoldingwing)
scene.collection.objects.link(ob_frontslottedfoldingflap)
scene.collection.objects.link(ob_fronttransversebearingbeam)
scene.collection.objects.link(ob_leftfrontgroundedleg)
scene.collection.objects.link(ob_rightfrontgroundedleg)
scene.collection.objects.link(ob_reartransversebearingbeam)
scene.collection.objects.link(ob_leftreargroundedleg)
scene.collection.objects.link(ob_rightreargroundedleg)
scene.collection.objects.link(ob_leftopenframesiderail)
scene.collection.objects.link(ob_rightopenframesiderail)
scene.collection.objects.link(ob_leftforwardflapbearingprong)
scene.collection.objects.link(ob_rightforwardflapbearingprong)
scene.collection.objects.link(ob_leftfixedconnectorweb1)
scene.collection.objects.link(ob_leftfixedconnectorweb2)
scene.collection.objects.link(ob_rightfixedconnectorweb1)
scene.collection.objects.link(ob_rightfixedconnectorweb2)
scene.collection.objects.link(ob_frontfixedconnectorweb1)
scene.collection.objects.link(ob_frontfixedconnectorweb2)

# ---- scene / render settings (as saved in the file)
scene.frame_start = 1; scene.frame_end = 250; scene.frame_set(1)
scene.render.engine = 'CYCLES'
scene.render.use_compositing = False
scene.cycles.use_denoising = False
scene.cycles.samples = 128
scene.cycles.use_adaptive_sampling = False
scene.cycles.seed = 17
bpy.context.view_layer.update()

# ---- added for rendering (the .blend has no active camera and no usable light): camera, sun
cam_auto = bpy.data.cameras.new('AutoCamera')
cam_auto.lens = 50.0
cam_auto.sensor_width = 36.0
cam_auto.clip_end = 1000.0
ob_auto_camera = bpy.data.objects.new('AutoCamera', cam_auto)
scene.collection.objects.link(ob_auto_camera)
ob_auto_camera.location = (1.7778, -2.13337, 1.86724)
ob_auto_camera.rotation_euler = (1.09748, -7.21219e-08, 0.694738)
scene.camera = ob_auto_camera
light_auto_sun = bpy.data.lights.new('AutoSun', 'SUN')
light_auto_sun.energy = 3.0
light_auto_sun.angle = 0.0523599
ob_auto_sun = bpy.data.objects.new('AutoSun', light_auto_sun)
scene.collection.objects.link(ob_auto_sun)
ob_auto_sun.rotation_euler = (0.872665, 0.174533, 0.523599)
bpy.context.view_layer.update()
